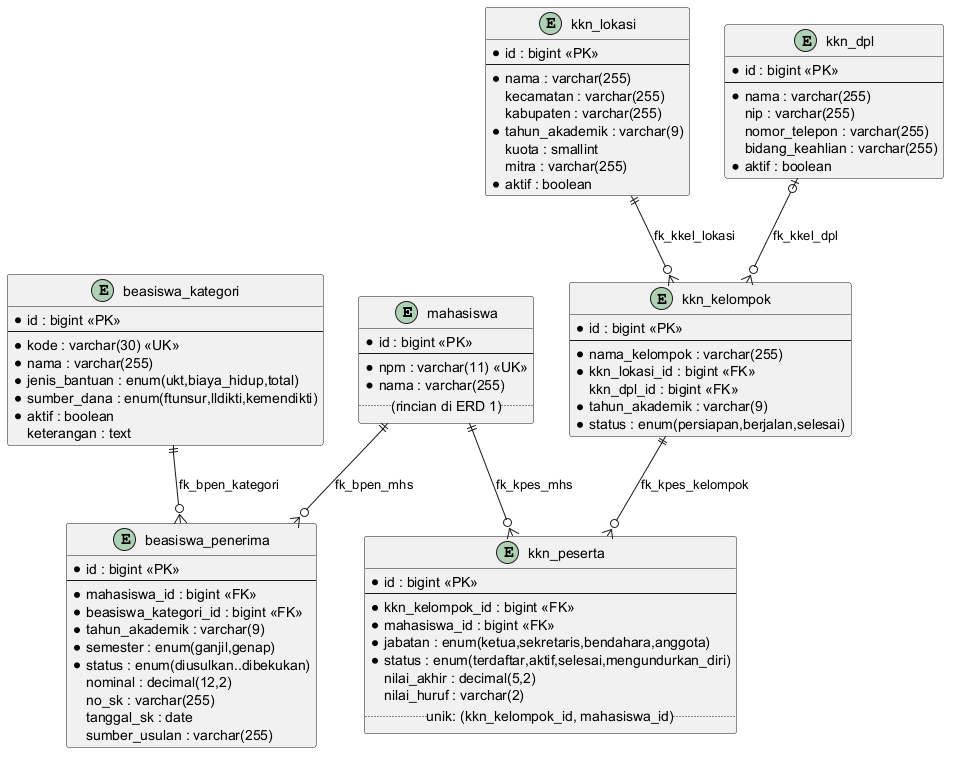

The diagram above was rendered by PlantUML. Its source (embedded in the PNG):
@startuml ERD-04-Beasiswa-KKN
skinparam backgroundColor #FFFFFF

entity mahasiswa {
  * id : bigint <<PK>>
  --
  * npm : varchar(11) <<UK>>
  * nama : varchar(255)
  .. (rincian di ERD 1) ..
}

entity beasiswa_kategori {
  * id : bigint <<PK>>
  --
  * kode : varchar(30) <<UK>>
  * nama : varchar(255)
  * jenis_bantuan : enum(ukt,biaya_hidup,total)
  * sumber_dana : enum(ftunsur,lldikti,kemendikti)
  * aktif : boolean
  keterangan : text
}

entity beasiswa_penerima {
  * id : bigint <<PK>>
  --
  * mahasiswa_id : bigint <<FK>>
  * beasiswa_kategori_id : bigint <<FK>>
  * tahun_akademik : varchar(9)
  * semester : enum(ganjil,genap)
  * status : enum(diusulkan..dibekukan)
  nominal : decimal(12,2)
  no_sk : varchar(255)
  tanggal_sk : date
  sumber_usulan : varchar(255)
}

entity kkn_lokasi {
  * id : bigint <<PK>>
  --
  * nama : varchar(255)
  kecamatan : varchar(255)
  kabupaten : varchar(255)
  * tahun_akademik : varchar(9)
  kuota : smallint
  mitra : varchar(255)
  * aktif : boolean
}

entity kkn_dpl {
  * id : bigint <<PK>>
  --
  * nama : varchar(255)
  nip : varchar(255)
  nomor_telepon : varchar(255)
  bidang_keahlian : varchar(255)
  * aktif : boolean
}

entity kkn_kelompok {
  * id : bigint <<PK>>
  --
  * nama_kelompok : varchar(255)
  * kkn_lokasi_id : bigint <<FK>>
  kkn_dpl_id : bigint <<FK>>
  * tahun_akademik : varchar(9)
  * status : enum(persiapan,berjalan,selesai)
}

entity kkn_peserta {
  * id : bigint <<PK>>
  --
  * kkn_kelompok_id : bigint <<FK>>
  * mahasiswa_id : bigint <<FK>>
  * jabatan : enum(ketua,sekretaris,bendahara,anggota)
  * status : enum(terdaftar,aktif,selesai,mengundurkan_diri)
  nilai_akhir : decimal(5,2)
  nilai_huruf : varchar(2)
  .. unik: (kkn_kelompok_id, mahasiswa_id) ..
}

beasiswa_kategori ||--o{ beasiswa_penerima : fk_bpen_kategori
mahasiswa ||--o{ beasiswa_penerima : fk_bpen_mhs
kkn_lokasi ||--o{ kkn_kelompok : fk_kkel_lokasi
kkn_dpl |o--o{ kkn_kelompok : fk_kkel_dpl
kkn_kelompok ||--o{ kkn_peserta : fk_kpes_kelompok
mahasiswa ||--o{ kkn_peserta : fk_kpes_mhs
@enduml